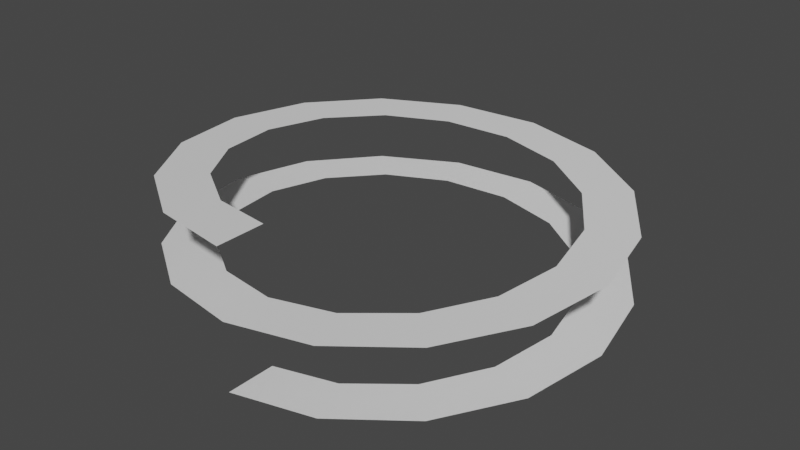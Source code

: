 # Source: Spiral.blend  (saved by Blender 3.6.11; exported with 4.5.12 LTS)
import bpy
from mathutils import Matrix  # noqa: F401  (used for matrix-valued properties, if any)

bpy.ops.wm.read_factory_settings(use_empty=True)
scene = bpy.context.scene
scene.name = 'Scene'

# ---- collections
col_collection = bpy.data.collections.new('Collection'); scene.collection.children.link(col_collection)

# ---- world
world_world = bpy.data.worlds.new('World'); scene.world = world_world
world_world.use_nodes = True; world_world.node_tree.nodes.clear()
_N = world_world.node_tree.nodes; _L = world_world.node_tree.links
n0 = _N.new('ShaderNodeOutputWorld'); n0.name = 'World Output'; n0.location = (300, 300)
n1 = _N.new('ShaderNodeBackground'); n1.name = 'Background'; n1.location = (10, 300)
n1.inputs[0].default_value = (0.05088, 0.05088, 0.05088, 1.0)
_L.new(n1.outputs[0], n0.inputs[0])
n0.is_active_output = True
world_world.color = (0.05088, 0.05088, 0.05088)
world_world.use_sun_shadow = False
world_world.sun_shadow_jitter_overblur = 0.0

# ---- meshes
me_circle_001 = bpy.data.meshes.new('Circle.001')
me_circle_001.from_pydata([(0.0, -1.0, 0.0), (-2.729e-09, -0.7746, 0.0), (0.3827, -0.9239, 0.01938), (0.2964, -0.7156, 0.01938), (0.7071, -0.7071, 0.03875), (0.5477, -0.5477, 0.03875), (0.9239, -0.3827, 0.05813), (0.7156, -0.2964, 0.05813), (1.0, 4.371e-08, 0.0775), (0.7746, 3.113e-08, 0.0775), (0.9239, 0.3827, 0.09687), (0.7156, 0.2964, 0.09687), (0.7071, 0.7071, 0.1163), (0.5477, 0.5477, 0.1163), (0.3827, 0.9239, 0.1356), (0.2964, 0.7156, 0.1356), (-8.742e-08, 1.0, 0.155), (-6.499e-08, 0.7746, 0.155), (-0.3827, 0.9239, 0.1744), (-0.2964, 0.7156, 0.1744), (-0.7071, 0.7071, 0.1937), (-0.5477, 0.5477, 0.1937), (-0.9239, 0.3827, 0.2131), (-0.7156, 0.2964, 0.2131), (-1.0, -1.192e-08, 0.2325), (-0.7746, -6.508e-09, 0.2325), (-0.9239, -0.3827, 0.2519), (-0.7156, -0.2964, 0.2519), (-0.7071, -0.7071, 0.2713), (-0.5477, -0.5477, 0.2713), (-0.3827, -0.9239, 0.2906), (-0.2964, -0.7156, 0.2906), (1.748e-07, -1.0, 0.31), (1.327e-07, -0.7746, 0.31), (0.3827, -0.9239, 0.3294), (0.2964, -0.7156, 0.3294), (0.7071, -0.7071, 0.3487), (0.5477, -0.5477, 0.3487), (0.9239, -0.3827, 0.3681), (0.7156, -0.2964, 0.3681), (1.0, 3.378e-07, 0.3875), (0.7746, 2.589e-07, 0.3875), (0.9239, 0.3827, 0.4069), (0.7156, 0.2964, 0.4069), (0.7071, 0.7071, 0.4263), (0.5477, 0.5477, 0.4263), (0.3827, 0.9239, 0.4456), (0.2964, 0.7156, 0.4456), (-2.385e-08, 1.0, 0.465), (-1.575e-08, 0.7746, 0.465), (-0.3827, 0.9239, 0.4844), (-0.2964, 0.7156, 0.4844), (-0.7071, 0.7071, 0.5038), (-0.5477, 0.5477, 0.5038), (-0.9239, 0.3827, 0.5231), (-0.7156, 0.2964, 0.5231), (-1.0, -6.636e-07, 0.5425), (-0.7746, -5.113e-07, 0.5425), (-0.9239, -0.3827, 0.5619), (-0.7156, -0.2964, 0.5619), (-0.7071, -0.7071, 0.5813), (-0.5477, -0.5477, 0.5813), (-0.3827, -0.9239, 0.6006), (-0.2964, -0.7156, 0.6006), (3.497e-07, -1.0, 0.62), (2.681e-07, -0.7746, 0.62)], [], [(0, 1, 3, 2), (2, 3, 5, 4), (4, 5, 7, 6), (6, 7, 9, 8), (8, 9, 11, 10), (10, 11, 13, 12), (12, 13, 15, 14), (14, 15, 17, 16), (16, 17, 19, 18), (18, 19, 21, 20), (20, 21, 23, 22), (22, 23, 25, 24), (24, 25, 27, 26), (26, 27, 29, 28), (28, 29, 31, 30), (30, 31, 33, 32), (32, 33, 35, 34), (34, 35, 37, 36), (36, 37, 39, 38), (38, 39, 41, 40), (40, 41, 43, 42), (42, 43, 45, 44), (44, 45, 47, 46), (46, 47, 49, 48), (48, 49, 51, 50), (50, 51, 53, 52), (52, 53, 55, 54), (54, 55, 57, 56), (56, 57, 59, 58), (58, 59, 61, 60), (60, 61, 63, 62), (62, 63, 65, 64)])
me_circle_001.polygons.foreach_set('use_smooth', [True] * 32)
_uv = me_circle_001.uv_layers.new(name='UVMap')
_uv.uv.foreach_set('vector', [0.0, 0.0, 0.0, 0.0, 0.0625, 0.0, 0.0625, 0.0, 0.0625, 0.0, 0.0625, 0.0, 0.125, 0.0, 0.125, 0.0, 0.125, 0.0, 0.125, 0.0, 0.1875, 0.0, 0.1875, 0.0, 0.1875, 0.0, 0.1875, 0.0, 0.25, 0.0, 0.25, 0.0, 0.25, 0.0, 0.25, 0.0, 0.3125, 0.0, 0.3125, 0.0, 0.3125, 0.0, 0.3125, 0.0, 0.375, 0.0, 0.375, 0.0, 0.375, 0.0, 0.375, 0.0, 0.4375, 0.0, 0.4375, 0.0, 0.4375, 0.0, 0.4375, 0.0, 0.5, 0.0, 0.5, 0.0, 0.5, 0.0, 0.5, 0.0, 0.5625, 0.0, 0.5625, 0.0, 0.5625, 0.0, 0.5625, 0.0, 0.625, 0.0, 0.625, 0.0, 0.625, 0.0, 0.625, 0.0, 0.6875, 0.0, 0.6875, 0.0, 0.6875, 0.0, 0.6875, 0.0, 0.75, 0.0, 0.75, 0.0, 0.75, 0.0, 0.75, 0.0, 0.8125, 0.0, 0.8125, 0.0, 0.8125, 0.0, 0.8125, 0.0, 0.875, 0.0, 0.875, 0.0, 0.875, 0.0, 0.875, 0.0, 0.9375, 0.0, 0.9375, 0.0, 0.9375, 0.0, 0.9375, 0.0, 1.0, 0.0, 1.0, 0.0, 1.0, 0.0, 1.0, 0.0, 1.062, 0.0, 1.062, 0.0, 1.062, 0.0, 1.062, 0.0, 1.125, 0.0, 1.125, 0.0, 1.125, 0.0, 1.125, 0.0, 1.188, 0.0, 1.188, 0.0, 1.188, 0.0, 1.188, 0.0, 1.25, 0.0, 1.25, 0.0, 1.25, 0.0, 1.25, 0.0, 1.312, 0.0, 1.312, 0.0, 1.312, 0.0, 1.312, 0.0, 1.375, 0.0, 1.375, 0.0, 1.375, 0.0, 1.375, 0.0, 1.438, 0.0, 1.438, 0.0, 1.438, 0.0, 1.438, 0.0, 1.5, 0.0, 1.5, 0.0, 1.5, 0.0, 1.5, 0.0, 1.562, 0.0, 1.562, 0.0, 1.562, 0.0, 1.562, 0.0, 1.625, 0.0, 1.625, 0.0, 1.625, 0.0, 1.625, 0.0, 1.688, 0.0, 1.688, 0.0, 1.688, 0.0, 1.688, 0.0, 1.75, 0.0, 1.75, 0.0, 1.75, 0.0, 1.75, 0.0, 1.812, 0.0, 1.812, 0.0, 1.812, 0.0, 1.812, 0.0, 1.875, 0.0, 1.875, 0.0, 1.875, 0.0, 1.875, 0.0, 1.938, 0.0, 1.938, 0.0, 1.938, 0.0, 1.938, 0.0, 2.0, 0.0, 2.0, 0.0])
me_circle_001.update()

# ---- objects
ob_circle = bpy.data.objects.new('Circle', me_circle_001)

# ---- transforms, parenting, visibility, modifiers, constraints
ob_circle.location = (0.0, 0.0, 0.0)

# ---- collection membership
col_collection.objects.link(ob_circle)

# ---- scene / render settings (as saved in the file)
scene.frame_start = 1; scene.frame_end = 250; scene.frame_set(1)
scene.render.engine = 'BLENDER_EEVEE_NEXT'
scene.cycles.sampling_pattern = 'TABULATED_SOBOL'
scene.view_settings.view_transform = 'Filmic'
bpy.context.view_layer.update()

# ---- added for rendering (the .blend has no active camera and no usable light): camera, sun
cam_auto = bpy.data.cameras.new('AutoCamera')
cam_auto.lens = 50.0
cam_auto.sensor_width = 36.0
cam_auto.clip_end = 1000.0
ob_auto_camera = bpy.data.objects.new('AutoCamera', cam_auto)
scene.collection.objects.link(ob_auto_camera)
ob_auto_camera.location = (2.67906, -3.21488, 2.45325)
ob_auto_camera.rotation_euler = (1.09748, -7.21219e-08, 0.694738)
scene.camera = ob_auto_camera
light_auto_sun = bpy.data.lights.new('AutoSun', 'SUN')
light_auto_sun.energy = 3.0
light_auto_sun.angle = 0.0523599
ob_auto_sun = bpy.data.objects.new('AutoSun', light_auto_sun)
scene.collection.objects.link(ob_auto_sun)
ob_auto_sun.rotation_euler = (0.872665, 0.174533, 0.523599)
bpy.context.view_layer.update()
